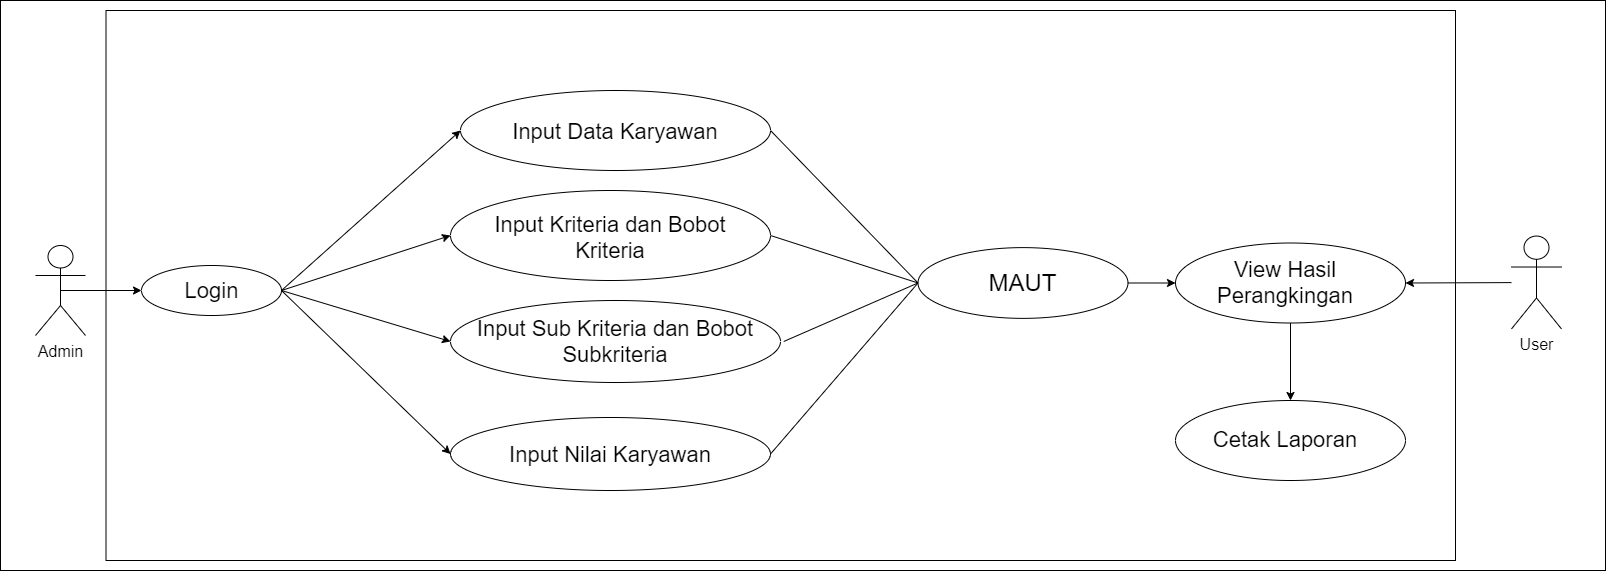

The diagram above was exported from draw.io. Its source (the exported page's mxGraphModel, read from the mxfile embedded in the PNG):
<mxGraphModel dx="3457" dy="1267" grid="1" gridSize="10" guides="1" tooltips="1" connect="1" arrows="1" fold="1" page="1" pageScale="1" pageWidth="850" pageHeight="1100" math="0" shadow="0">
  <root>
    <mxCell id="0" />
    <mxCell id="1" parent="0" />
    <mxCell id="4PD4U0NMbEafOn8EO8Qr-63" value="" style="rounded=0;whiteSpace=wrap;html=1;" vertex="1" parent="1">
      <mxGeometry x="-25" y="160" width="1605" height="570" as="geometry" />
    </mxCell>
    <mxCell id="4PD4U0NMbEafOn8EO8Qr-1" value="&lt;font style=&quot;font-size: 16px&quot;&gt;Admin&lt;/font&gt;" style="shape=umlActor;verticalLabelPosition=bottom;verticalAlign=top;html=1;outlineConnect=0;" vertex="1" parent="1">
      <mxGeometry x="10" y="405" width="50" height="90" as="geometry" />
    </mxCell>
    <mxCell id="4PD4U0NMbEafOn8EO8Qr-2" value="" style="rounded=0;whiteSpace=wrap;html=1;" vertex="1" parent="1">
      <mxGeometry x="80.51" y="170" width="1349.49" height="550" as="geometry" />
    </mxCell>
    <mxCell id="4PD4U0NMbEafOn8EO8Qr-3" value="" style="group" vertex="1" connectable="0" parent="1">
      <mxGeometry x="116" y="425" width="140" height="50" as="geometry" />
    </mxCell>
    <mxCell id="4PD4U0NMbEafOn8EO8Qr-4" value="" style="ellipse;whiteSpace=wrap;html=1;" vertex="1" parent="4PD4U0NMbEafOn8EO8Qr-3">
      <mxGeometry width="140" height="50" as="geometry" />
    </mxCell>
    <mxCell id="4PD4U0NMbEafOn8EO8Qr-5" value="&lt;font style=&quot;font-size: 22px&quot;&gt;Login&lt;/font&gt;" style="text;html=1;strokeColor=none;fillColor=none;align=center;verticalAlign=middle;whiteSpace=wrap;rounded=0;" vertex="1" parent="4PD4U0NMbEafOn8EO8Qr-3">
      <mxGeometry x="11.666666666666668" y="12.5" width="116.66666666666667" height="25" as="geometry" />
    </mxCell>
    <mxCell id="4PD4U0NMbEafOn8EO8Qr-45" style="edgeStyle=none;rounded=0;orthogonalLoop=1;jettySize=auto;html=1;entryX=0;entryY=0.5;entryDx=0;entryDy=0;endArrow=none;endFill=0;exitX=1;exitY=0.5;exitDx=0;exitDy=0;" edge="1" parent="1" source="4PD4U0NMbEafOn8EO8Qr-6" target="4PD4U0NMbEafOn8EO8Qr-40">
      <mxGeometry relative="1" as="geometry" />
    </mxCell>
    <mxCell id="4PD4U0NMbEafOn8EO8Qr-6" value="" style="ellipse;whiteSpace=wrap;html=1;" vertex="1" parent="1">
      <mxGeometry x="425" y="350" width="320" height="90" as="geometry" />
    </mxCell>
    <mxCell id="4PD4U0NMbEafOn8EO8Qr-7" value="&lt;font style=&quot;font-size: 22px&quot;&gt;Input Kriteria dan Bobot Kriteria&lt;/font&gt;" style="text;html=1;strokeColor=none;fillColor=none;align=center;verticalAlign=middle;whiteSpace=wrap;rounded=0;" vertex="1" parent="1">
      <mxGeometry x="465" y="382.5" width="240" height="28.5" as="geometry" />
    </mxCell>
    <mxCell id="4PD4U0NMbEafOn8EO8Qr-43" style="edgeStyle=none;rounded=0;orthogonalLoop=1;jettySize=auto;html=1;exitX=1;exitY=0.5;exitDx=0;exitDy=0;entryX=0;entryY=0.5;entryDx=0;entryDy=0;endArrow=none;endFill=0;" edge="1" parent="1" source="4PD4U0NMbEafOn8EO8Qr-8" target="4PD4U0NMbEafOn8EO8Qr-40">
      <mxGeometry relative="1" as="geometry" />
    </mxCell>
    <mxCell id="4PD4U0NMbEafOn8EO8Qr-8" value="" style="ellipse;whiteSpace=wrap;html=1;" vertex="1" parent="1">
      <mxGeometry x="435" y="250" width="310" height="80" as="geometry" />
    </mxCell>
    <mxCell id="4PD4U0NMbEafOn8EO8Qr-9" value="&lt;font style=&quot;font-size: 22px&quot;&gt;Input Data Karyawan&lt;/font&gt;" style="text;html=1;strokeColor=none;fillColor=none;align=center;verticalAlign=middle;whiteSpace=wrap;rounded=0;" vertex="1" parent="1">
      <mxGeometry x="465" y="272.5" width="250" height="37.5" as="geometry" />
    </mxCell>
    <mxCell id="4PD4U0NMbEafOn8EO8Qr-49" style="edgeStyle=none;rounded=0;orthogonalLoop=1;jettySize=auto;html=1;entryX=0;entryY=0.5;entryDx=0;entryDy=0;endArrow=none;endFill=0;exitX=1;exitY=0.5;exitDx=0;exitDy=0;" edge="1" parent="1" source="4PD4U0NMbEafOn8EO8Qr-10" target="4PD4U0NMbEafOn8EO8Qr-40">
      <mxGeometry relative="1" as="geometry" />
    </mxCell>
    <mxCell id="4PD4U0NMbEafOn8EO8Qr-10" value="" style="ellipse;whiteSpace=wrap;html=1;" vertex="1" parent="1">
      <mxGeometry x="425" y="577" width="320" height="73" as="geometry" />
    </mxCell>
    <mxCell id="4PD4U0NMbEafOn8EO8Qr-14" style="edgeStyle=orthogonalEdgeStyle;rounded=0;orthogonalLoop=1;jettySize=auto;html=1;exitX=0.5;exitY=0.5;exitDx=0;exitDy=0;exitPerimeter=0;entryX=0;entryY=0.5;entryDx=0;entryDy=0;" edge="1" parent="1" source="4PD4U0NMbEafOn8EO8Qr-1" target="4PD4U0NMbEafOn8EO8Qr-4">
      <mxGeometry relative="1" as="geometry" />
    </mxCell>
    <mxCell id="4PD4U0NMbEafOn8EO8Qr-16" value="" style="endArrow=classic;html=1;exitX=1;exitY=0.5;exitDx=0;exitDy=0;entryX=0;entryY=0.5;entryDx=0;entryDy=0;" edge="1" parent="1" source="4PD4U0NMbEafOn8EO8Qr-4" target="4PD4U0NMbEafOn8EO8Qr-6">
      <mxGeometry width="50" height="50" relative="1" as="geometry">
        <mxPoint x="446" y="390" as="sourcePoint" />
        <mxPoint x="496" y="340" as="targetPoint" />
      </mxGeometry>
    </mxCell>
    <mxCell id="4PD4U0NMbEafOn8EO8Qr-20" value="" style="endArrow=classic;html=1;entryX=0;entryY=0.5;entryDx=0;entryDy=0;exitX=1;exitY=0.5;exitDx=0;exitDy=0;" edge="1" parent="1" source="4PD4U0NMbEafOn8EO8Qr-4" target="4PD4U0NMbEafOn8EO8Qr-8">
      <mxGeometry width="50" height="50" relative="1" as="geometry">
        <mxPoint x="266" y="450" as="sourcePoint" />
        <mxPoint x="416" y="314" as="targetPoint" />
      </mxGeometry>
    </mxCell>
    <mxCell id="4PD4U0NMbEafOn8EO8Qr-11" value="&lt;font style=&quot;font-size: 22px&quot;&gt;Input Nilai Karyawan&lt;/font&gt;" style="text;html=1;strokeColor=none;fillColor=none;align=center;verticalAlign=middle;whiteSpace=wrap;rounded=0;" vertex="1" parent="1">
      <mxGeometry x="455" y="594.75" width="260" height="37.5" as="geometry" />
    </mxCell>
    <mxCell id="4PD4U0NMbEafOn8EO8Qr-37" style="edgeStyle=none;rounded=0;orthogonalLoop=1;jettySize=auto;html=1;entryX=0;entryY=0.5;entryDx=0;entryDy=0;endArrow=classic;endFill=1;exitX=1;exitY=0.5;exitDx=0;exitDy=0;" edge="1" parent="1" source="4PD4U0NMbEafOn8EO8Qr-4" target="4PD4U0NMbEafOn8EO8Qr-27">
      <mxGeometry relative="1" as="geometry">
        <mxPoint x="265" y="450" as="sourcePoint" />
      </mxGeometry>
    </mxCell>
    <mxCell id="4PD4U0NMbEafOn8EO8Qr-38" style="edgeStyle=none;rounded=0;orthogonalLoop=1;jettySize=auto;html=1;entryX=0;entryY=0.5;entryDx=0;entryDy=0;endArrow=classic;endFill=1;exitX=1;exitY=0.5;exitDx=0;exitDy=0;" edge="1" parent="1" source="4PD4U0NMbEafOn8EO8Qr-4" target="4PD4U0NMbEafOn8EO8Qr-10">
      <mxGeometry relative="1" as="geometry" />
    </mxCell>
    <mxCell id="4PD4U0NMbEafOn8EO8Qr-27" value="" style="ellipse;whiteSpace=wrap;html=1;" vertex="1" parent="1">
      <mxGeometry x="425" y="460" width="330" height="82" as="geometry" />
    </mxCell>
    <mxCell id="4PD4U0NMbEafOn8EO8Qr-48" style="edgeStyle=none;rounded=0;orthogonalLoop=1;jettySize=auto;html=1;exitX=1;exitY=0.5;exitDx=0;exitDy=0;entryX=0;entryY=0.5;entryDx=0;entryDy=0;endArrow=none;endFill=0;" edge="1" parent="1" source="4PD4U0NMbEafOn8EO8Qr-28" target="4PD4U0NMbEafOn8EO8Qr-40">
      <mxGeometry relative="1" as="geometry" />
    </mxCell>
    <mxCell id="4PD4U0NMbEafOn8EO8Qr-28" value="&lt;font style=&quot;font-size: 22px&quot;&gt;Input Sub Kriteria dan Bobot Subkriteria&lt;/font&gt;" style="text;html=1;strokeColor=none;fillColor=none;align=center;verticalAlign=middle;whiteSpace=wrap;rounded=0;" vertex="1" parent="1">
      <mxGeometry x="421.78" y="482.25" width="336.45" height="37.5" as="geometry" />
    </mxCell>
    <mxCell id="4PD4U0NMbEafOn8EO8Qr-54" style="edgeStyle=none;rounded=0;orthogonalLoop=1;jettySize=auto;html=1;exitX=1;exitY=0.5;exitDx=0;exitDy=0;entryX=0;entryY=0.5;entryDx=0;entryDy=0;endArrow=classic;endFill=1;" edge="1" parent="1" source="4PD4U0NMbEafOn8EO8Qr-40" target="4PD4U0NMbEafOn8EO8Qr-52">
      <mxGeometry relative="1" as="geometry" />
    </mxCell>
    <mxCell id="4PD4U0NMbEafOn8EO8Qr-40" value="" style="ellipse;whiteSpace=wrap;html=1;" vertex="1" parent="1">
      <mxGeometry x="892.5" y="407.12" width="210" height="70.75" as="geometry" />
    </mxCell>
    <mxCell id="4PD4U0NMbEafOn8EO8Qr-50" value="&lt;font style=&quot;font-size: 24px&quot;&gt;MAUT&lt;/font&gt;" style="text;html=1;strokeColor=none;fillColor=none;align=center;verticalAlign=middle;whiteSpace=wrap;rounded=0;" vertex="1" parent="1">
      <mxGeometry x="945" y="425" width="105" height="35" as="geometry" />
    </mxCell>
    <mxCell id="4PD4U0NMbEafOn8EO8Qr-59" style="edgeStyle=none;rounded=0;orthogonalLoop=1;jettySize=auto;html=1;entryX=0.5;entryY=0;entryDx=0;entryDy=0;endArrow=classic;endFill=1;" edge="1" parent="1" source="4PD4U0NMbEafOn8EO8Qr-52" target="4PD4U0NMbEafOn8EO8Qr-55">
      <mxGeometry relative="1" as="geometry" />
    </mxCell>
    <mxCell id="4PD4U0NMbEafOn8EO8Qr-52" value="" style="ellipse;whiteSpace=wrap;html=1;" vertex="1" parent="1">
      <mxGeometry x="1150" y="402.5" width="230" height="80" as="geometry" />
    </mxCell>
    <mxCell id="4PD4U0NMbEafOn8EO8Qr-53" value="&lt;font style=&quot;font-size: 22px&quot;&gt;View Hasil Perangkingan&lt;/font&gt;" style="text;html=1;strokeColor=none;fillColor=none;align=center;verticalAlign=middle;whiteSpace=wrap;rounded=0;" vertex="1" parent="1">
      <mxGeometry x="1180" y="432" width="160" height="20" as="geometry" />
    </mxCell>
    <mxCell id="4PD4U0NMbEafOn8EO8Qr-55" value="" style="ellipse;whiteSpace=wrap;html=1;" vertex="1" parent="1">
      <mxGeometry x="1150" y="560" width="230" height="80" as="geometry" />
    </mxCell>
    <mxCell id="4PD4U0NMbEafOn8EO8Qr-56" value="&lt;span style=&quot;font-size: 22px&quot;&gt;Cetak Laporan&lt;/span&gt;" style="text;html=1;strokeColor=none;fillColor=none;align=center;verticalAlign=middle;whiteSpace=wrap;rounded=0;" vertex="1" parent="1">
      <mxGeometry x="1180" y="589.5" width="160" height="20" as="geometry" />
    </mxCell>
    <mxCell id="4PD4U0NMbEafOn8EO8Qr-64" style="edgeStyle=none;rounded=0;orthogonalLoop=1;jettySize=auto;html=1;entryX=1;entryY=0.5;entryDx=0;entryDy=0;endArrow=classic;endFill=1;" edge="1" parent="1" source="4PD4U0NMbEafOn8EO8Qr-61" target="4PD4U0NMbEafOn8EO8Qr-52">
      <mxGeometry relative="1" as="geometry" />
    </mxCell>
    <mxCell id="4PD4U0NMbEafOn8EO8Qr-61" value="&lt;font style=&quot;font-size: 16px&quot;&gt;User&lt;/font&gt;" style="shape=umlActor;verticalLabelPosition=bottom;verticalAlign=top;html=1;outlineConnect=0;" vertex="1" parent="1">
      <mxGeometry x="1486" y="395.56" width="50" height="92.88" as="geometry" />
    </mxCell>
  </root>
</mxGraphModel>